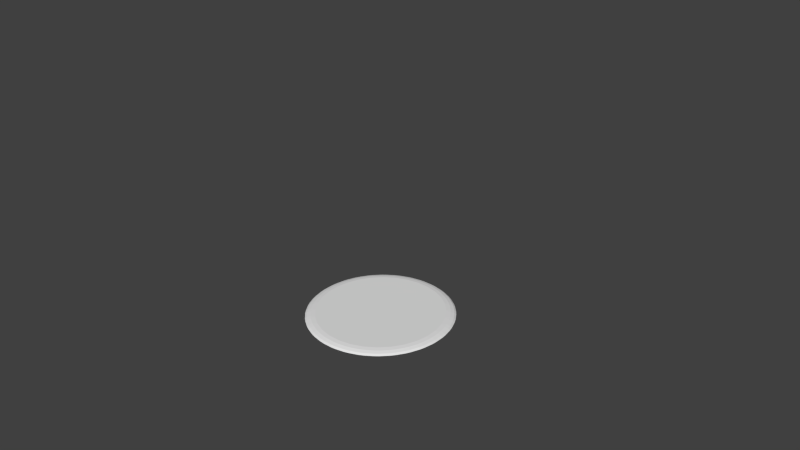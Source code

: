 # Source: cookie_15.blend  (saved by Blender 2.71.0; exported with 4.5.12 LTS)
import bpy
from mathutils import Matrix  # noqa: F401  (used for matrix-valued properties, if any)

bpy.ops.wm.read_factory_settings(use_empty=True)
scene = bpy.context.scene
scene.name = 'Scene'

# ---- collections
col_collection_1 = bpy.data.collections.new('Collection 1'); scene.collection.children.link(col_collection_1)

# ---- world
world_world = bpy.data.worlds.new('World'); scene.world = world_world
world_world.color = (0.05088, 0.05088, 0.05088)
world_world.use_sun_shadow = False
world_world.sun_shadow_jitter_overblur = 0.0
world_world.cycles.sampling_method = 'MANUAL'
world_world.cycles.sample_map_resolution = 256

# ---- cameras
cam_camera = bpy.data.cameras.new('Camera')
cam_camera.clip_end = 100.0
cam_camera.lens = 35.0
cam_camera.sensor_width = 32.0
cam_camera.sensor_height = 18.0
cam_camera.ortho_scale = 7.314
cam_camera.dof.focus_distance = 0.0
cam_camera.dof.aperture_fstop = 128.0

# ---- meshes
me_sphere = bpy.data.meshes.new('Sphere')
me_sphere.from_pydata([(-0.2947, 5.589, -16.38), (-0.3232, 5.729, -16.73), (-0.7175, 5.651, -16.73), (-0.69, 5.51, -16.38), (-0.2391, 5.309, -16.1), (-0.6344, 5.231, -16.1), (-0.373, 4.95, -15.96), (-0.7175, 5.651, -16.78), (-0.3232, 5.729, -16.78), (-1.365, 5.305, -16.38), (-1.42, 5.438, -16.73), (-1.792, 5.284, -16.73), (-1.737, 5.151, -16.38), (-1.256, 5.042, -16.1), (-1.628, 4.888, -16.1), (-1.317, 4.663, -15.96), (-1.792, 5.284, -16.78), (-1.42, 5.438, -16.78), (-2.359, 4.819, -16.38), (-2.439, 4.938, -16.73), (-2.773, 4.714, -16.73), (-2.694, 4.595, -16.38), (-2.201, 4.582, -16.1), (-2.536, 4.358, -16.1), (-2.187, 4.198, -15.96), (-2.773, 4.714, -16.78), (-2.439, 4.938, -16.78), (-3.239, 4.147, -16.38), (-3.341, 4.249, -16.73), (-3.625, 3.964, -16.73), (-3.524, 3.863, -16.38), (-3.038, 3.946, -16.1), (-3.323, 3.661, -16.1), (-2.949, 3.573, -15.96), (-3.625, 3.964, -16.78), (-3.341, 4.249, -16.78), (-3.971, 3.317, -16.38), (-4.091, 3.397, -16.73), (-4.315, 3.062, -16.73), (-4.195, 2.982, -16.38), (-3.735, 3.159, -16.1), (-3.959, 2.824, -16.1), (-3.575, 2.81, -15.96), (-4.315, 3.062, -16.78), (-4.091, 3.397, -16.78), (-4.528, 2.36, -16.38), (-4.661, 2.415, -16.73), (-4.814, 2.043, -16.73), (-4.682, 1.988, -16.38), (-4.265, 2.251, -16.1), (-4.419, 1.879, -16.1), (-4.04, 1.94, -15.96), (-4.814, 2.043, -16.78), (-4.661, 2.415, -16.78), (-4.887, 1.313, -16.38), (-5.028, 1.341, -16.73), (-5.106, 0.9465, -16.73), (-4.965, 0.918, -16.38), (-4.607, 1.258, -16.1), (-4.686, 0.8625, -16.1), (-4.326, 0.9964, -15.96), (-5.106, 0.9465, -16.78), (-5.028, 1.341, -16.78), (-5.034, 0.2163, -16.38), (-5.178, 0.2158, -16.73), (-5.178, -0.1862, -16.73), (-5.034, -0.1867, -16.38), (-4.75, 0.2163, -16.1), (-4.75, -0.1867, -16.1), (-4.423, 0.01478, -15.96), (-5.178, -0.1862, -16.78), (-5.178, 0.2158, -16.78), (-4.965, -0.8885, -16.38), (-5.106, -0.917, -16.73), (-5.028, -1.311, -16.73), (-4.887, -1.284, -16.38), (-4.686, -0.8329, -16.1), (-4.607, -1.228, -16.1), (-4.326, -0.9668, -15.96), (-5.028, -1.311, -16.78), (-5.106, -0.917, -16.78), (-4.682, -1.959, -16.38), (-4.814, -2.014, -16.73), (-4.661, -2.385, -16.73), (-4.528, -2.331, -16.38), (-4.419, -1.85, -16.1), (-4.265, -2.222, -16.1), (-4.04, -1.911, -15.96), (-4.661, -2.385, -16.78), (-4.814, -2.014, -16.78), (-4.195, -2.953, -16.38), (-4.315, -3.033, -16.73), (-4.091, -3.367, -16.73), (-3.971, -3.288, -16.38), (-3.959, -2.795, -16.1), (-3.735, -3.13, -16.1), (-3.575, -2.781, -15.96), (-4.091, -3.367, -16.78), (-4.315, -3.033, -16.78), (-3.524, -3.833, -16.38), (-3.625, -3.935, -16.73), (-3.341, -4.219, -16.73), (-3.239, -4.118, -16.38), (-3.323, -3.632, -16.1), (-3.038, -3.917, -16.1), (-2.949, -3.543, -15.96), (-3.341, -4.219, -16.78), (-3.625, -3.935, -16.78), (-2.694, -4.565, -16.38), (-2.773, -4.685, -16.73), (-2.439, -4.908, -16.73), (-2.359, -4.789, -16.38), (-2.536, -4.328, -16.1), (-2.201, -4.552, -16.1), (-2.187, -4.169, -15.96), (-2.439, -4.908, -16.78), (-2.773, -4.685, -16.78), (-1.737, -5.122, -16.38), (-1.792, -5.254, -16.73), (-1.42, -5.408, -16.73), (-1.365, -5.276, -16.38), (-1.628, -4.858, -16.1), (-1.256, -5.013, -16.1), (-1.317, -4.634, -15.96), (-1.42, -5.408, -16.78), (-1.792, -5.254, -16.78), (-0.69, -5.481, -16.38), (-0.7175, -5.621, -16.73), (-0.3232, -5.7, -16.73), (-0.2947, -5.559, -16.38), (-0.6344, -5.201, -16.1), (-0.2391, -5.28, -16.1), (-0.373, -4.92, -15.96), (-0.3232, -5.7, -16.78), (-0.7175, -5.621, -16.78), (0.4071, -5.628, -16.38), (0.4075, -5.772, -16.73), (0.8096, -5.772, -16.73), (0.8101, -5.628, -16.38), (0.4071, -5.343, -16.1), (0.8101, -5.343, -16.1), (0.6086, -5.017, -15.96), (0.8096, -5.772, -16.78), (0.4075, -5.772, -16.78), (1.512, -5.559, -16.38), (1.54, -5.7, -16.73), (1.935, -5.621, -16.73), (1.907, -5.481, -16.38), (1.456, -5.28, -16.1), (1.852, -5.201, -16.1), (1.59, -4.92, -15.96), (1.935, -5.621, -16.78), (1.54, -5.7, -16.78), (2.582, -5.276, -16.38), (2.637, -5.408, -16.73), (3.009, -5.254, -16.73), (2.954, -5.122, -16.38), (2.473, -5.013, -16.1), (2.845, -4.858, -16.1), (2.534, -4.634, -15.96), (3.009, -5.254, -16.78), (2.637, -5.408, -16.78), (3.576, -4.789, -16.38), (3.656, -4.908, -16.73), (3.991, -4.685, -16.73), (3.911, -4.565, -16.38), (3.418, -4.552, -16.1), (3.753, -4.328, -16.1), (3.404, -4.169, -15.96), (3.991, -4.685, -16.78), (3.656, -4.908, -16.78), (4.456, -4.118, -16.38), (4.558, -4.219, -16.73), (4.842, -3.935, -16.73), (4.741, -3.833, -16.38), (4.255, -3.917, -16.1), (4.54, -3.632, -16.1), (4.166, -3.543, -15.96), (4.842, -3.935, -16.78), (4.558, -4.219, -16.78), (5.189, -3.288, -16.38), (5.308, -3.367, -16.73), (5.532, -3.033, -16.73), (5.413, -2.953, -16.38), (4.952, -3.13, -16.1), (5.176, -2.795, -16.1), (4.792, -2.781, -15.96), (5.532, -3.033, -16.78), (5.308, -3.367, -16.78), (5.745, -2.331, -16.38), (5.878, -2.385, -16.73), (6.032, -2.014, -16.73), (5.899, -1.959, -16.38), (5.482, -2.222, -16.1), (5.636, -1.85, -16.1), (5.257, -1.911, -15.96), (6.032, -2.014, -16.78), (5.878, -2.385, -16.78), (6.104, -1.284, -16.38), (6.245, -1.311, -16.73), (6.323, -0.917, -16.73), (6.182, -0.8885, -16.38), (5.825, -1.228, -16.1), (5.903, -0.8329, -16.1), (5.543, -0.9668, -15.96), (6.323, -0.917, -16.78), (6.245, -1.311, -16.78), (6.252, -0.1867, -16.38), (6.395, -0.1863, -16.73), (6.395, 0.2158, -16.73), (6.252, 0.2163, -16.38), (5.967, -0.1867, -16.1), (5.967, 0.2163, -16.1), (5.64, 0.01477, -15.96), (6.395, 0.2158, -16.78), (6.395, -0.1863, -16.78), (6.182, 0.918, -16.38), (6.323, 0.9465, -16.73), (6.245, 1.341, -16.73), (6.104, 1.313, -16.38), (5.903, 0.8625, -16.1), (5.825, 1.258, -16.1), (5.543, 0.9964, -15.96), (6.245, 1.341, -16.78), (6.323, 0.9465, -16.78), (5.899, 1.988, -16.38), (6.032, 2.043, -16.73), (5.878, 2.415, -16.73), (5.745, 2.36, -16.38), (5.636, 1.879, -16.1), (5.482, 2.251, -16.1), (5.257, 1.94, -15.96), (5.878, 2.415, -16.78), (6.032, 2.043, -16.78), (5.413, 2.982, -16.38), (5.532, 3.062, -16.73), (5.308, 3.397, -16.73), (5.189, 3.317, -16.38), (5.176, 2.824, -16.1), (4.952, 3.159, -16.1), (4.792, 2.81, -15.96), (5.308, 3.397, -16.78), (5.532, 3.062, -16.78), (4.741, 3.863, -16.38), (4.842, 3.964, -16.73), (4.558, 4.249, -16.73), (4.456, 4.147, -16.38), (4.54, 3.661, -16.1), (4.255, 3.946, -16.1), (4.166, 3.573, -15.96), (4.558, 4.249, -16.78), (4.842, 3.964, -16.78), (3.911, 4.595, -16.38), (3.991, 4.714, -16.73), (3.656, 4.938, -16.73), (3.576, 4.819, -16.38), (3.753, 4.358, -16.1), (3.418, 4.582, -16.1), (3.404, 4.198, -15.96), (3.656, 4.938, -16.78), (3.991, 4.714, -16.78), (2.954, 5.151, -16.38), (3.009, 5.284, -16.73), (2.637, 5.438, -16.73), (2.582, 5.305, -16.38), (2.845, 4.888, -16.1), (2.473, 5.042, -16.1), (2.534, 4.663, -15.96), (2.637, 5.438, -16.78), (3.009, 5.284, -16.78), (1.907, 5.51, -16.38), (1.935, 5.651, -16.73), (1.54, 5.729, -16.73), (1.512, 5.589, -16.38), (1.852, 5.231, -16.1), (1.456, 5.309, -16.1), (1.59, 4.95, -15.96), (1.54, 5.729, -16.78), (1.935, 5.651, -16.78), (0.4071, 5.658, -16.38), (0.8101, 5.658, -16.38), (0.8096, 5.801, -16.73), (0.4075, 5.801, -16.73), (0.6086, 5.046, -15.96), (0.8101, 5.373, -16.1), (0.4071, 5.373, -16.1), (0.4075, 5.801, -16.78), (0.8096, 5.801, -16.78)], [], [(12, 18, 22, 14), (6, 15, 24, 33, 42, 51, 60, 69, 78, 87, 96, 105, 114, 123, 132, 141, 150, 159, 168, 177, 186, 195, 204, 213, 222, 231, 240, 249, 258, 267, 276, 283), (3, 9, 13, 5), (17, 10, 2, 7), (26, 19, 11, 16), (21, 27, 31, 23), (35, 28, 20, 25), (30, 36, 40, 32), (44, 37, 29, 34), (39, 45, 49, 41), (53, 46, 38, 43), (48, 54, 58, 50), (62, 55, 47, 52), (57, 63, 67, 59), (71, 64, 56, 61), (66, 72, 76, 68), (80, 73, 65, 70), (75, 81, 85, 77), (89, 82, 74, 79), (84, 90, 94, 86), (98, 91, 83, 88), (93, 99, 103, 95), (107, 100, 92, 97), (102, 108, 112, 104), (116, 109, 101, 106), (111, 117, 121, 113), (125, 118, 110, 115), (120, 126, 130, 122), (134, 127, 119, 124), (129, 135, 139, 131), (143, 136, 128, 133), (138, 144, 148, 140), (152, 145, 137, 142), (147, 153, 157, 149), (161, 154, 146, 151), (156, 162, 166, 158), (170, 163, 155, 160), (165, 171, 175, 167), (179, 172, 164, 169), (174, 180, 184, 176), (188, 181, 173, 178), (183, 189, 193, 185), (197, 190, 182, 187), (192, 198, 202, 194), (206, 199, 191, 196), (201, 207, 211, 203), (215, 208, 200, 205), (210, 216, 220, 212), (224, 217, 209, 214), (219, 225, 229, 221), (233, 226, 218, 223), (228, 234, 238, 230), (242, 235, 227, 232), (237, 243, 247, 239), (251, 244, 236, 241), (246, 252, 256, 248), (260, 253, 245, 250), (255, 261, 265, 257), (269, 262, 254, 259), (264, 270, 274, 266), (278, 271, 263, 268), (273, 280, 284, 275), (287, 281, 272, 277), (279, 0, 4, 285), (0, 1, 2, 3), (4, 5, 6), (9, 10, 11, 12), (13, 14, 15), (18, 19, 20, 21), (22, 23, 24), (27, 28, 29, 30), (31, 32, 33), (36, 37, 38, 39), (40, 41, 42), (45, 46, 47, 48), (49, 50, 51), (54, 55, 56, 57), (58, 59, 60), (63, 64, 65, 66), (67, 68, 69), (72, 73, 74, 75), (76, 77, 78), (81, 82, 83, 84), (85, 86, 87), (90, 91, 92, 93), (94, 95, 96), (99, 100, 101, 102), (103, 104, 105), (108, 109, 110, 111), (112, 113, 114), (117, 118, 119, 120), (121, 122, 123), (126, 127, 128, 129), (130, 131, 132), (135, 136, 137, 138), (139, 140, 141), (144, 145, 146, 147), (148, 149, 150), (153, 154, 155, 156), (157, 158, 159), (162, 163, 164, 165), (166, 167, 168), (171, 172, 173, 174), (175, 176, 177), (180, 181, 182, 183), (184, 185, 186), (189, 190, 191, 192), (193, 194, 195), (198, 199, 200, 201), (202, 203, 204), (207, 208, 209, 210), (211, 212, 213), (216, 217, 218, 219), (220, 221, 222), (225, 226, 227, 228), (229, 230, 231), (234, 235, 236, 237), (238, 239, 240), (243, 244, 245, 246), (247, 248, 249), (252, 253, 254, 255), (256, 257, 258), (261, 262, 263, 264), (265, 266, 267), (270, 271, 272, 273), (274, 275, 276), (279, 280, 281, 282), (283, 284, 285), (284, 280, 279, 285), (282, 1, 0, 279), (3, 5, 4, 0), (6, 283, 285, 4), (2, 10, 9, 3), (12, 14, 13, 9), (15, 6, 5, 13), (11, 19, 18, 12), (21, 23, 22, 18), (24, 15, 14, 22), (20, 28, 27, 21), (30, 32, 31, 27), (33, 24, 23, 31), (29, 37, 36, 30), (39, 41, 40, 36), (42, 33, 32, 40), (38, 46, 45, 39), (48, 50, 49, 45), (51, 42, 41, 49), (47, 55, 54, 48), (57, 59, 58, 54), (60, 51, 50, 58), (56, 64, 63, 57), (66, 68, 67, 63), (69, 60, 59, 67), (65, 73, 72, 66), (75, 77, 76, 72), (78, 69, 68, 76), (74, 82, 81, 75), (84, 86, 85, 81), (87, 78, 77, 85), (83, 91, 90, 84), (93, 95, 94, 90), (96, 87, 86, 94), (92, 100, 99, 93), (102, 104, 103, 99), (105, 96, 95, 103), (101, 109, 108, 102), (111, 113, 112, 108), (114, 105, 104, 112), (110, 118, 117, 111), (120, 122, 121, 117), (123, 114, 113, 121), (119, 127, 126, 120), (129, 131, 130, 126), (132, 123, 122, 130), (128, 136, 135, 129), (138, 140, 139, 135), (141, 132, 131, 139), (137, 145, 144, 138), (147, 149, 148, 144), (150, 141, 140, 148), (146, 154, 153, 147), (156, 158, 157, 153), (159, 150, 149, 157), (155, 163, 162, 156), (165, 167, 166, 162), (168, 159, 158, 166), (164, 172, 171, 165), (174, 176, 175, 171), (177, 168, 167, 175), (173, 181, 180, 174), (183, 185, 184, 180), (186, 177, 176, 184), (182, 190, 189, 183), (192, 194, 193, 189), (195, 186, 185, 193), (191, 199, 198, 192), (201, 203, 202, 198), (204, 195, 194, 202), (200, 208, 207, 201), (210, 212, 211, 207), (213, 204, 203, 211), (209, 217, 216, 210), (219, 221, 220, 216), (222, 213, 212, 220), (218, 226, 225, 219), (228, 230, 229, 225), (231, 222, 221, 229), (227, 235, 234, 228), (237, 239, 238, 234), (240, 231, 230, 238), (236, 244, 243, 237), (246, 248, 247, 243), (249, 240, 239, 247), (245, 253, 252, 246), (255, 257, 256, 252), (258, 249, 248, 256), (254, 262, 261, 255), (264, 266, 265, 261), (267, 258, 257, 265), (263, 271, 270, 264), (273, 275, 274, 270), (276, 267, 266, 274), (272, 281, 280, 273), (283, 276, 275, 284), (7, 2, 1, 8), (281, 287, 286, 282), (16, 11, 10, 17), (25, 20, 19, 26), (34, 29, 28, 35), (43, 38, 37, 44), (52, 47, 46, 53), (61, 56, 55, 62), (70, 65, 64, 71), (79, 74, 73, 80), (88, 83, 82, 89), (97, 92, 91, 98), (106, 101, 100, 107), (115, 110, 109, 116), (124, 119, 118, 125), (133, 128, 127, 134), (142, 137, 136, 143), (151, 146, 145, 152), (160, 155, 154, 161), (169, 164, 163, 170), (178, 173, 172, 179), (187, 182, 181, 188), (196, 191, 190, 197), (205, 200, 199, 206), (214, 209, 208, 215), (223, 218, 217, 224), (232, 227, 226, 233), (241, 236, 235, 242), (250, 245, 244, 251), (259, 254, 253, 260), (268, 263, 262, 269), (277, 272, 271, 278), (8, 1, 282, 286)])
_uv = me_sphere.uv_layers.new(name='UVMap')
_uv.uv.foreach_set('vector', [0.596, 0.5481, 0.5884, 0.541, 0.5913, 0.5352, 0.5981, 0.5416, 0.6136, 0.5442, 0.6022, 0.5376, 0.5918, 0.5279, 0.5828, 0.5154, 0.5756, 0.5007, 0.5703, 0.4843, 0.5673, 0.4669, 0.5667, 0.4491, 0.5684, 0.4316, 0.5724, 0.415, 0.5785, 0.4001, 0.5866, 0.3874, 0.5963, 0.3773, 0.6072, 0.3703, 0.619, 0.3666, 0.631, 0.3664, 0.643, 0.3697, 0.6544, 0.3763, 0.6648, 0.386, 0.6738, 0.3985, 0.6811, 0.4132, 0.6863, 0.4295, 0.6893, 0.447, 0.69, 0.4649, 0.6883, 0.4824, 0.6842, 0.499, 0.6781, 0.5139, 0.6699, 0.5266, 0.6602, 0.5367, 0.6493, 0.5437, 0.6376, 0.5473, 0.6255, 0.5475, 0.6089, 0.5564, 0.6006, 0.5515, 0.6026, 0.545, 0.6102, 0.5494, 0.5974, 0.5619, 0.5987, 0.5579, 0.6077, 0.5632, 0.6069, 0.5674, 0.5839, 0.5501, 0.5856, 0.5466, 0.5939, 0.5543, 0.5925, 0.5582, 0.5842, 0.5363, 0.5777, 0.5272, 0.5813, 0.5224, 0.5872, 0.5306, 0.572, 0.5347, 0.5742, 0.5319, 0.5813, 0.5417, 0.5795, 0.5451, 0.5742, 0.5215, 0.5689, 0.5107, 0.5731, 0.507, 0.5779, 0.5168, 0.5623, 0.5164, 0.5648, 0.5142, 0.5706, 0.5259, 0.5683, 0.5286, 0.5662, 0.5041, 0.5624, 0.4921, 0.5671, 0.4898, 0.5705, 0.5006, 0.5551, 0.4957, 0.5579, 0.4944, 0.5621, 0.5074, 0.5594, 0.5094, 0.5606, 0.4849, 0.5584, 0.4721, 0.5634, 0.4713, 0.5654, 0.4828, 0.5507, 0.4736, 0.5537, 0.4731, 0.5561, 0.4869, 0.5532, 0.4881, 0.5576, 0.4647, 0.5572, 0.4516, 0.5622, 0.4522, 0.5626, 0.464, 0.5493, 0.4508, 0.5523, 0.4512, 0.5529, 0.4653, 0.5499, 0.4656, 0.5574, 0.4441, 0.5586, 0.4313, 0.5635, 0.4333, 0.5624, 0.4449, 0.551, 0.4283, 0.5539, 0.4295, 0.5526, 0.4434, 0.5495, 0.4428, 0.5598, 0.4241, 0.5628, 0.412, 0.5674, 0.4153, 0.5647, 0.4262, 0.5556, 0.4068, 0.5583, 0.4088, 0.5552, 0.4219, 0.5523, 0.4206, 0.5649, 0.4053, 0.5695, 0.3944, 0.5735, 0.3989, 0.5694, 0.4088, 0.563, 0.3873, 0.5655, 0.3901, 0.5606, 0.4019, 0.5579, 0.3997, 0.5724, 0.3885, 0.5784, 0.3792, 0.5818, 0.3848, 0.5765, 0.3932, 0.573, 0.3705, 0.575, 0.3738, 0.5686, 0.3839, 0.5662, 0.381, 0.5821, 0.3743, 0.5892, 0.367, 0.5919, 0.3734, 0.5855, 0.3801, 0.585, 0.3569, 0.5866, 0.3608, 0.579, 0.3688, 0.577, 0.3653, 0.5936, 0.3634, 0.6016, 0.3583, 0.6034, 0.3653, 0.5962, 0.3699, 0.5988, 0.3473, 0.5998, 0.3515, 0.5912, 0.3571, 0.5897, 0.3531, 0.6064, 0.356, 0.615, 0.3533, 0.6158, 0.3606, 0.6081, 0.3631, 0.6136, 0.3418, 0.6141, 0.3462, 0.6048, 0.3492, 0.6039, 0.3448, 0.62, 0.3524, 0.6289, 0.3523, 0.6287, 0.3597, 0.6207, 0.3598, 0.6291, 0.3408, 0.629, 0.3452, 0.6194, 0.3454, 0.619, 0.3409, 0.634, 0.353, 0.6427, 0.3554, 0.6416, 0.3625, 0.6337, 0.3603, 0.6444, 0.3442, 0.6438, 0.3485, 0.6343, 0.3459, 0.6345, 0.3415, 0.6477, 0.3574, 0.656, 0.3623, 0.654, 0.3689, 0.6465, 0.3645, 0.6592, 0.352, 0.658, 0.3559, 0.6489, 0.3507, 0.6497, 0.3465, 0.6607, 0.3657, 0.6683, 0.3729, 0.6654, 0.3787, 0.6585, 0.3723, 0.6728, 0.3637, 0.671, 0.3672, 0.6628, 0.3596, 0.6641, 0.3557, 0.6724, 0.3776, 0.679, 0.3867, 0.6754, 0.3915, 0.6694, 0.3833, 0.6847, 0.3791, 0.6825, 0.382, 0.6753, 0.3721, 0.6772, 0.3687, 0.6825, 0.3924, 0.6878, 0.4032, 0.6835, 0.4069, 0.6787, 0.3971, 0.6944, 0.3975, 0.6918, 0.3996, 0.6861, 0.388, 0.6884, 0.3852, 0.6904, 0.4098, 0.6943, 0.4218, 0.6896, 0.4241, 0.6861, 0.4133, 0.7016, 0.4182, 0.6988, 0.4195, 0.6946, 0.4065, 0.6972, 0.4045, 0.696, 0.429, 0.6982, 0.4418, 0.6933, 0.4427, 0.6913, 0.4311, 0.706, 0.4403, 0.703, 0.4409, 0.7006, 0.427, 0.7035, 0.4258, 0.699, 0.4493, 0.6995, 0.4624, 0.6945, 0.4618, 0.694, 0.45, 0.7074, 0.4632, 0.7043, 0.4628, 0.7038, 0.4487, 0.7068, 0.4483, 0.6993, 0.4698, 0.698, 0.4827, 0.6931, 0.4807, 0.6943, 0.4691, 0.7057, 0.4857, 0.7027, 0.4845, 0.7041, 0.4706, 0.7071, 0.4711, 0.6968, 0.4899, 0.6938, 0.502, 0.6893, 0.4987, 0.6919, 0.4878, 0.7011, 0.5072, 0.6983, 0.5052, 0.7015, 0.4921, 0.7044, 0.4934, 0.6917, 0.5087, 0.6871, 0.5196, 0.6831, 0.5151, 0.6872, 0.5052, 0.6936, 0.5268, 0.6911, 0.524, 0.696, 0.5122, 0.6988, 0.5143, 0.6841, 0.5255, 0.6782, 0.5348, 0.6747, 0.5292, 0.6801, 0.5208, 0.6836, 0.5436, 0.6815, 0.5402, 0.688, 0.5301, 0.6904, 0.533, 0.6744, 0.5397, 0.6673, 0.547, 0.6646, 0.5406, 0.6711, 0.5339, 0.6715, 0.5571, 0.6699, 0.5532, 0.6776, 0.5452, 0.6796, 0.5488, 0.6629, 0.5506, 0.6549, 0.5557, 0.6532, 0.5487, 0.6604, 0.5441, 0.6577, 0.5667, 0.6567, 0.5625, 0.6653, 0.557, 0.6668, 0.5609, 0.6502, 0.558, 0.6416, 0.5606, 0.6407, 0.5533, 0.6485, 0.5509, 0.6429, 0.572, 0.6424, 0.5677, 0.6517, 0.5648, 0.6526, 0.569, 0.6365, 0.5614, 0.6277, 0.5616, 0.6278, 0.5542, 0.6358, 0.5541, 0.6275, 0.573, 0.6276, 0.5686, 0.6372, 0.5685, 0.6375, 0.5729, 0.6226, 0.5609, 0.6139, 0.5585, 0.615, 0.5514, 0.6229, 0.5536, 0.6139, 0.5585, 0.6128, 0.5654, 0.6077, 0.5632, 0.6089, 0.5564, 0.615, 0.5514, 0.6102, 0.5494, 0.6136, 0.5442, 0.6006, 0.5515, 0.5987, 0.5579, 0.5939, 0.5543, 0.596, 0.5481, 0.6026, 0.545, 0.5981, 0.5416, 0.6022, 0.5376, 0.5884, 0.541, 0.5856, 0.5466, 0.5813, 0.5417, 0.5842, 0.5363, 0.5913, 0.5352, 0.5872, 0.5306, 0.5918, 0.5279, 0.5777, 0.5272, 0.5742, 0.5319, 0.5706, 0.5259, 0.5742, 0.5215, 0.5813, 0.5224, 0.5779, 0.5168, 0.5828, 0.5154, 0.5689, 0.5107, 0.5648, 0.5142, 0.5621, 0.5074, 0.5662, 0.5041, 0.5731, 0.507, 0.5705, 0.5006, 0.5756, 0.5007, 0.5624, 0.4921, 0.5579, 0.4944, 0.5561, 0.4869, 0.5606, 0.4849, 0.5671, 0.4898, 0.5654, 0.4828, 0.5703, 0.4843, 0.5584, 0.4721, 0.5537, 0.4731, 0.5529, 0.4653, 0.5576, 0.4647, 0.5634, 0.4713, 0.5626, 0.464, 0.5673, 0.4669, 0.5572, 0.4516, 0.5523, 0.4512, 0.5526, 0.4434, 0.5574, 0.4441, 0.5622, 0.4522, 0.5624, 0.4449, 0.5667, 0.4491, 0.5586, 0.4313, 0.5539, 0.4295, 0.5552, 0.4219, 0.5598, 0.4241, 0.5635, 0.4333, 0.5647, 0.4262, 0.5684, 0.4316, 0.5628, 0.412, 0.5583, 0.4088, 0.5606, 0.4019, 0.5649, 0.4053, 0.5674, 0.4153, 0.5694, 0.4088, 0.5724, 0.415, 0.5695, 0.3944, 0.5655, 0.3901, 0.5686, 0.3839, 0.5724, 0.3885, 0.5735, 0.3989, 0.5765, 0.3932, 0.5785, 0.4001, 0.5784, 0.3792, 0.575, 0.3738, 0.579, 0.3688, 0.5821, 0.3743, 0.5818, 0.3848, 0.5855, 0.3801, 0.5866, 0.3874, 0.5892, 0.367, 0.5866, 0.3608, 0.5912, 0.3571, 0.5936, 0.3634, 0.5919, 0.3734, 0.5962, 0.3699, 0.5963, 0.3773, 0.6016, 0.3583, 0.5998, 0.3515, 0.6048, 0.3492, 0.6064, 0.356, 0.6034, 0.3653, 0.6081, 0.3631, 0.6072, 0.3703, 0.615, 0.3533, 0.6141, 0.3462, 0.6194, 0.3454, 0.62, 0.3524, 0.6158, 0.3606, 0.6207, 0.3598, 0.619, 0.3666, 0.6289, 0.3523, 0.629, 0.3452, 0.6343, 0.3459, 0.634, 0.353, 0.6287, 0.3597, 0.6337, 0.3603, 0.631, 0.3664, 0.6427, 0.3554, 0.6438, 0.3485, 0.6489, 0.3507, 0.6477, 0.3574, 0.6416, 0.3625, 0.6465, 0.3645, 0.643, 0.3697, 0.656, 0.3623, 0.658, 0.3559, 0.6628, 0.3596, 0.6607, 0.3657, 0.654, 0.3689, 0.6585, 0.3723, 0.6544, 0.3763, 0.6683, 0.3729, 0.671, 0.3672, 0.6753, 0.3721, 0.6724, 0.3776, 0.6654, 0.3787, 0.6694, 0.3833, 0.6648, 0.386, 0.679, 0.3867, 0.6825, 0.382, 0.6861, 0.388, 0.6825, 0.3924, 0.6754, 0.3915, 0.6787, 0.3971, 0.6738, 0.3985, 0.6878, 0.4032, 0.6918, 0.3996, 0.6946, 0.4065, 0.6904, 0.4098, 0.6835, 0.4069, 0.6861, 0.4133, 0.6811, 0.4132, 0.6943, 0.4218, 0.6988, 0.4195, 0.7006, 0.427, 0.696, 0.429, 0.6896, 0.4241, 0.6913, 0.4311, 0.6863, 0.4295, 0.6982, 0.4418, 0.703, 0.4409, 0.7038, 0.4487, 0.699, 0.4493, 0.6933, 0.4427, 0.694, 0.45, 0.6893, 0.447, 0.6995, 0.4624, 0.7043, 0.4628, 0.7041, 0.4706, 0.6993, 0.4698, 0.6945, 0.4618, 0.6943, 0.4691, 0.69, 0.4649, 0.698, 0.4827, 0.7027, 0.4845, 0.7015, 0.4921, 0.6968, 0.4899, 0.6931, 0.4807, 0.6919, 0.4878, 0.6883, 0.4824, 0.6938, 0.502, 0.6983, 0.5052, 0.696, 0.5122, 0.6917, 0.5087, 0.6893, 0.4987, 0.6872, 0.5052, 0.6842, 0.499, 0.6871, 0.5196, 0.6911, 0.524, 0.688, 0.5301, 0.6841, 0.5255, 0.6831, 0.5151, 0.6801, 0.5208, 0.6781, 0.5139, 0.6782, 0.5348, 0.6815, 0.5402, 0.6776, 0.5452, 0.6744, 0.5397, 0.6747, 0.5292, 0.6711, 0.5339, 0.6699, 0.5266, 0.6673, 0.547, 0.6699, 0.5532, 0.6653, 0.557, 0.6629, 0.5506, 0.6646, 0.5406, 0.6604, 0.5441, 0.6602, 0.5367, 0.6549, 0.5557, 0.6567, 0.5625, 0.6517, 0.5648, 0.6502, 0.558, 0.6532, 0.5487, 0.6485, 0.5509, 0.6493, 0.5437, 0.6416, 0.5606, 0.6424, 0.5677, 0.6372, 0.5685, 0.6365, 0.5614, 0.6407, 0.5533, 0.6358, 0.5541, 0.6376, 0.5473, 0.6226, 0.5609, 0.6277, 0.5616, 0.6276, 0.5686, 0.6223, 0.5679, 0.6255, 0.5475, 0.6278, 0.5542, 0.6229, 0.5536, 0.6278, 0.5542, 0.6277, 0.5616, 0.6226, 0.5609, 0.6229, 0.5536, 0.6223, 0.5679, 0.6128, 0.5654, 0.6139, 0.5585, 0.6226, 0.5609, 0.6089, 0.5564, 0.6102, 0.5494, 0.615, 0.5514, 0.6139, 0.5585, 0.6136, 0.5442, 0.6255, 0.5475, 0.6229, 0.5536, 0.615, 0.5514, 0.6077, 0.5632, 0.5987, 0.5579, 0.6006, 0.5515, 0.6089, 0.5564, 0.596, 0.5481, 0.5981, 0.5416, 0.6026, 0.545, 0.6006, 0.5515, 0.6022, 0.5376, 0.6136, 0.5442, 0.6102, 0.5494, 0.6026, 0.545, 0.5939, 0.5543, 0.5856, 0.5466, 0.5884, 0.541, 0.596, 0.5481, 0.5842, 0.5363, 0.5872, 0.5306, 0.5913, 0.5352, 0.5884, 0.541, 0.5918, 0.5279, 0.6022, 0.5376, 0.5981, 0.5416, 0.5913, 0.5352, 0.5813, 0.5417, 0.5742, 0.5319, 0.5777, 0.5272, 0.5842, 0.5363, 0.5742, 0.5215, 0.5779, 0.5168, 0.5813, 0.5224, 0.5777, 0.5272, 0.5828, 0.5154, 0.5918, 0.5279, 0.5872, 0.5306, 0.5813, 0.5224, 0.5706, 0.5259, 0.5648, 0.5142, 0.5689, 0.5107, 0.5742, 0.5215, 0.5662, 0.5041, 0.5705, 0.5006, 0.5731, 0.507, 0.5689, 0.5107, 0.5756, 0.5007, 0.5828, 0.5154, 0.5779, 0.5168, 0.5731, 0.507, 0.5621, 0.5074, 0.5579, 0.4944, 0.5624, 0.4921, 0.5662, 0.5041, 0.5606, 0.4849, 0.5654, 0.4828, 0.5671, 0.4898, 0.5624, 0.4921, 0.5703, 0.4843, 0.5756, 0.5007, 0.5705, 0.5006, 0.5671, 0.4898, 0.5561, 0.4869, 0.5537, 0.4731, 0.5584, 0.4721, 0.5606, 0.4849, 0.5576, 0.4647, 0.5626, 0.464, 0.5634, 0.4713, 0.5584, 0.4721, 0.5673, 0.4669, 0.5703, 0.4843, 0.5654, 0.4828, 0.5634, 0.4713, 0.5529, 0.4653, 0.5523, 0.4512, 0.5572, 0.4516, 0.5576, 0.4647, 0.5574, 0.4441, 0.5624, 0.4449, 0.5622, 0.4522, 0.5572, 0.4516, 0.5667, 0.4491, 0.5673, 0.4669, 0.5626, 0.464, 0.5622, 0.4522, 0.5526, 0.4434, 0.5539, 0.4295, 0.5586, 0.4313, 0.5574, 0.4441, 0.5598, 0.4241, 0.5647, 0.4262, 0.5635, 0.4333, 0.5586, 0.4313, 0.5684, 0.4316, 0.5667, 0.4491, 0.5624, 0.4449, 0.5635, 0.4333, 0.5552, 0.4219, 0.5583, 0.4088, 0.5628, 0.412, 0.5598, 0.4241, 0.5649, 0.4053, 0.5694, 0.4088, 0.5674, 0.4153, 0.5628, 0.412, 0.5724, 0.415, 0.5684, 0.4316, 0.5647, 0.4262, 0.5674, 0.4153, 0.5606, 0.4019, 0.5655, 0.3901, 0.5695, 0.3944, 0.5649, 0.4053, 0.5724, 0.3885, 0.5765, 0.3932, 0.5735, 0.3989, 0.5695, 0.3944, 0.5785, 0.4001, 0.5724, 0.415, 0.5694, 0.4088, 0.5735, 0.3989, 0.5686, 0.3839, 0.575, 0.3738, 0.5784, 0.3792, 0.5724, 0.3885, 0.5821, 0.3743, 0.5855, 0.3801, 0.5818, 0.3848, 0.5784, 0.3792, 0.5866, 0.3874, 0.5785, 0.4001, 0.5765, 0.3932, 0.5818, 0.3848, 0.579, 0.3688, 0.5866, 0.3608, 0.5892, 0.367, 0.5821, 0.3743, 0.5936, 0.3634, 0.5962, 0.3699, 0.5919, 0.3734, 0.5892, 0.367, 0.5963, 0.3773, 0.5866, 0.3874, 0.5855, 0.3801, 0.5919, 0.3734, 0.5912, 0.3571, 0.5998, 0.3515, 0.6016, 0.3583, 0.5936, 0.3634, 0.6064, 0.356, 0.6081, 0.3631, 0.6034, 0.3653, 0.6016, 0.3583, 0.6072, 0.3703, 0.5963, 0.3773, 0.5962, 0.3699, 0.6034, 0.3653, 0.6048, 0.3492, 0.6141, 0.3462, 0.615, 0.3533, 0.6064, 0.356, 0.62, 0.3524, 0.6207, 0.3598, 0.6158, 0.3606, 0.615, 0.3533, 0.619, 0.3666, 0.6072, 0.3703, 0.6081, 0.3631, 0.6158, 0.3606, 0.6194, 0.3454, 0.629, 0.3452, 0.6289, 0.3523, 0.62, 0.3524, 0.634, 0.353, 0.6337, 0.3603, 0.6287, 0.3597, 0.6289, 0.3523, 0.631, 0.3664, 0.619, 0.3666, 0.6207, 0.3598, 0.6287, 0.3597, 0.6343, 0.3459, 0.6438, 0.3485, 0.6427, 0.3554, 0.634, 0.353, 0.6477, 0.3574, 0.6465, 0.3645, 0.6416, 0.3625, 0.6427, 0.3554, 0.643, 0.3697, 0.631, 0.3664, 0.6337, 0.3603, 0.6416, 0.3625, 0.6489, 0.3507, 0.658, 0.3559, 0.656, 0.3623, 0.6477, 0.3574, 0.6607, 0.3657, 0.6585, 0.3723, 0.654, 0.3689, 0.656, 0.3623, 0.6544, 0.3763, 0.643, 0.3697, 0.6465, 0.3645, 0.654, 0.3689, 0.6628, 0.3596, 0.671, 0.3672, 0.6683, 0.3729, 0.6607, 0.3657, 0.6724, 0.3776, 0.6694, 0.3833, 0.6654, 0.3787, 0.6683, 0.3729, 0.6648, 0.386, 0.6544, 0.3763, 0.6585, 0.3723, 0.6654, 0.3787, 0.6753, 0.3721, 0.6825, 0.382, 0.679, 0.3867, 0.6724, 0.3776, 0.6825, 0.3924, 0.6787, 0.3971, 0.6754, 0.3915, 0.679, 0.3867, 0.6738, 0.3985, 0.6648, 0.386, 0.6694, 0.3833, 0.6754, 0.3915, 0.6861, 0.388, 0.6918, 0.3996, 0.6878, 0.4032, 0.6825, 0.3924, 0.6904, 0.4098, 0.6861, 0.4133, 0.6835, 0.4069, 0.6878, 0.4032, 0.6811, 0.4132, 0.6738, 0.3985, 0.6787, 0.3971, 0.6835, 0.4069, 0.6946, 0.4065, 0.6988, 0.4195, 0.6943, 0.4218, 0.6904, 0.4098, 0.696, 0.429, 0.6913, 0.4311, 0.6896, 0.4241, 0.6943, 0.4218, 0.6863, 0.4295, 0.6811, 0.4132, 0.6861, 0.4133, 0.6896, 0.4241, 0.7006, 0.427, 0.703, 0.4409, 0.6982, 0.4418, 0.696, 0.429, 0.699, 0.4493, 0.694, 0.45, 0.6933, 0.4427, 0.6982, 0.4418, 0.6893, 0.447, 0.6863, 0.4295, 0.6913, 0.4311, 0.6933, 0.4427, 0.7038, 0.4487, 0.7043, 0.4628, 0.6995, 0.4624, 0.699, 0.4493, 0.6993, 0.4698, 0.6943, 0.4691, 0.6945, 0.4618, 0.6995, 0.4624, 0.69, 0.4649, 0.6893, 0.447, 0.694, 0.45, 0.6945, 0.4618, 0.7041, 0.4706, 0.7027, 0.4845, 0.698, 0.4827, 0.6993, 0.4698, 0.6968, 0.4899, 0.6919, 0.4878, 0.6931, 0.4807, 0.698, 0.4827, 0.6883, 0.4824, 0.69, 0.4649, 0.6943, 0.4691, 0.6931, 0.4807, 0.7015, 0.4921, 0.6983, 0.5052, 0.6938, 0.502, 0.6968, 0.4899, 0.6917, 0.5087, 0.6872, 0.5052, 0.6893, 0.4987, 0.6938, 0.502, 0.6842, 0.499, 0.6883, 0.4824, 0.6919, 0.4878, 0.6893, 0.4987, 0.696, 0.5122, 0.6911, 0.524, 0.6871, 0.5196, 0.6917, 0.5087, 0.6841, 0.5255, 0.6801, 0.5208, 0.6831, 0.5151, 0.6871, 0.5196, 0.6781, 0.5139, 0.6842, 0.499, 0.6872, 0.5052, 0.6831, 0.5151, 0.688, 0.5301, 0.6815, 0.5402, 0.6782, 0.5348, 0.6841, 0.5255, 0.6744, 0.5397, 0.6711, 0.5339, 0.6747, 0.5292, 0.6782, 0.5348, 0.6699, 0.5266, 0.6781, 0.5139, 0.6801, 0.5208, 0.6747, 0.5292, 0.6776, 0.5452, 0.6699, 0.5532, 0.6673, 0.547, 0.6744, 0.5397, 0.6629, 0.5506, 0.6604, 0.5441, 0.6646, 0.5406, 0.6673, 0.547, 0.6602, 0.5367, 0.6699, 0.5266, 0.6711, 0.5339, 0.6646, 0.5406, 0.6653, 0.557, 0.6567, 0.5625, 0.6549, 0.5557, 0.6629, 0.5506, 0.6502, 0.558, 0.6485, 0.5509, 0.6532, 0.5487, 0.6549, 0.5557, 0.6493, 0.5437, 0.6602, 0.5367, 0.6604, 0.5441, 0.6532, 0.5487, 0.6517, 0.5648, 0.6424, 0.5677, 0.6416, 0.5606, 0.6502, 0.558, 0.6365, 0.5614, 0.6358, 0.5541, 0.6407, 0.5533, 0.6416, 0.5606, 0.6376, 0.5473, 0.6493, 0.5437, 0.6485, 0.5509, 0.6407, 0.5533, 0.6372, 0.5685, 0.6276, 0.5686, 0.6277, 0.5616, 0.6365, 0.5614, 0.6255, 0.5475, 0.6376, 0.5473, 0.6358, 0.5541, 0.6278, 0.5542, 0.6069, 0.5674, 0.6077, 0.5632, 0.6128, 0.5654, 0.6122, 0.5696, 0.6276, 0.5686, 0.6275, 0.573, 0.6221, 0.5723, 0.6223, 0.5679, 0.5925, 0.5582, 0.5939, 0.5543, 0.5987, 0.5579, 0.5974, 0.5619, 0.5795, 0.5451, 0.5813, 0.5417, 0.5856, 0.5466, 0.5839, 0.5501, 0.5683, 0.5286, 0.5706, 0.5259, 0.5742, 0.5319, 0.572, 0.5347, 0.5594, 0.5094, 0.5621, 0.5074, 0.5648, 0.5142, 0.5623, 0.5164, 0.5532, 0.4881, 0.5561, 0.4869, 0.5579, 0.4944, 0.5551, 0.4957, 0.5499, 0.4656, 0.5529, 0.4653, 0.5537, 0.4731, 0.5507, 0.4736, 0.5495, 0.4428, 0.5526, 0.4434, 0.5523, 0.4512, 0.5493, 0.4508, 0.5523, 0.4206, 0.5552, 0.4219, 0.5539, 0.4295, 0.551, 0.4283, 0.5579, 0.3997, 0.5606, 0.4019, 0.5583, 0.4088, 0.5556, 0.4068, 0.5662, 0.381, 0.5686, 0.3839, 0.5655, 0.3901, 0.563, 0.3873, 0.577, 0.3653, 0.579, 0.3688, 0.575, 0.3738, 0.573, 0.3705, 0.5897, 0.3531, 0.5912, 0.3571, 0.5866, 0.3608, 0.585, 0.3569, 0.6039, 0.3448, 0.6048, 0.3492, 0.5998, 0.3515, 0.5988, 0.3473, 0.619, 0.3409, 0.6194, 0.3454, 0.6141, 0.3462, 0.6136, 0.3418, 0.6345, 0.3415, 0.6343, 0.3459, 0.629, 0.3452, 0.6291, 0.3408, 0.6497, 0.3465, 0.6489, 0.3507, 0.6438, 0.3485, 0.6444, 0.3442, 0.6641, 0.3557, 0.6628, 0.3596, 0.658, 0.3559, 0.6592, 0.352, 0.6772, 0.3687, 0.6753, 0.3721, 0.671, 0.3672, 0.6728, 0.3637, 0.6884, 0.3852, 0.6861, 0.388, 0.6825, 0.382, 0.6847, 0.3791, 0.6972, 0.4045, 0.6946, 0.4065, 0.6918, 0.3996, 0.6944, 0.3975, 0.7035, 0.4258, 0.7006, 0.427, 0.6988, 0.4195, 0.7016, 0.4182, 0.7068, 0.4483, 0.7038, 0.4487, 0.703, 0.4409, 0.706, 0.4403, 0.7071, 0.4711, 0.7041, 0.4706, 0.7043, 0.4628, 0.7074, 0.4632, 0.7044, 0.4934, 0.7015, 0.4921, 0.7027, 0.4845, 0.7057, 0.4857, 0.6988, 0.5143, 0.696, 0.5122, 0.6983, 0.5052, 0.7011, 0.5072, 0.6904, 0.533, 0.688, 0.5301, 0.6911, 0.524, 0.6936, 0.5268, 0.6796, 0.5488, 0.6776, 0.5452, 0.6815, 0.5402, 0.6836, 0.5436, 0.6668, 0.5609, 0.6653, 0.557, 0.6699, 0.5532, 0.6715, 0.5571, 0.6526, 0.569, 0.6517, 0.5648, 0.6567, 0.5625, 0.6577, 0.5667, 0.6375, 0.5729, 0.6372, 0.5685, 0.6424, 0.5677, 0.6429, 0.572, 0.6122, 0.5696, 0.6128, 0.5654, 0.6223, 0.5679, 0.6221, 0.5723])
me_sphere.use_remesh_preserve_volume = False
me_sphere.use_remesh_preserve_attributes = False
me_sphere.use_mirror_vertex_groups = False
me_sphere.update()

# ---- objects
ob_sphere = bpy.data.objects.new('Sphere', me_sphere)
ob_camera = bpy.data.objects.new('Camera', cam_camera)

# ---- transforms, parenting, visibility, modifiers, constraints
ob_sphere.location = (0.0, 0.0, 0.0)
ob_sphere.scale = (0.1722, 0.1722, 0.04997)
ob_sphere.lineart.crease_threshold = 0.0
ob_camera.location = (7.481, -6.508, 5.344)
ob_camera.rotation_euler = (1.109, 0.01082, 0.8149)
ob_camera.lock_rotations_4d = False
ob_camera.empty_display_type = 'ARROWS'
ob_camera.color = (0.0, 0.0, 0.0, 0.0)
ob_camera.display_type = 'WIRE'
ob_camera.lineart.crease_threshold = 0.0

# ---- collection membership
col_collection_1.objects.link(ob_sphere)
col_collection_1.objects.link(ob_camera)

# ---- scene / render settings (as saved in the file)
scene.camera = ob_camera
scene.frame_start = 1; scene.frame_end = 250; scene.frame_set(1)
scene.render.engine = 'BLENDER_EEVEE_NEXT'
scene.render.resolution_percentage = 50
scene.render.dither_intensity = 0.0
scene.cycles.use_denoising = False
scene.cycles.samples = 10
scene.cycles.sampling_pattern = 'TABULATED_SOBOL'
scene.cycles.light_sampling_threshold = 0.0
scene.cycles.use_adaptive_sampling = False
scene.cycles.use_light_tree = False
scene.cycles.blur_glossy = 0.0
scene.cycles.volume_bounces = 1
scene.cycles.pixel_filter_type = 'GAUSSIAN'
scene.cycles.sample_clamp_indirect = 0.0
scene.view_settings.view_transform = 'Standard'
bpy.context.view_layer.update()

# ---- added for rendering (the .blend has no usable light): sun
light_auto_sun = bpy.data.lights.new('AutoSun', 'SUN')
light_auto_sun.energy = 3.0
light_auto_sun.angle = 0.0523599
ob_auto_sun = bpy.data.objects.new('AutoSun', light_auto_sun)
scene.collection.objects.link(ob_auto_sun)
ob_auto_sun.rotation_euler = (0.872665, 0.174533, 0.523599)
bpy.context.view_layer.update()
